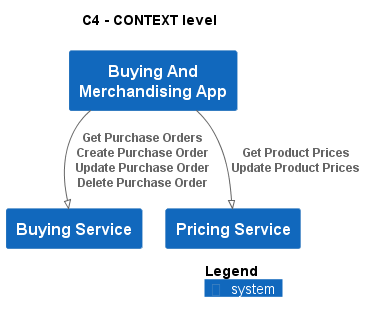

The diagram above was rendered by PlantUML. Its source (embedded in the PNG):
@startuml
!pragma layout smetana
!include ..\..\.c4s\C4_Context.puml

AddElementTag("state:new", $bgColor=green, $fontColor=#ffffff, $borderColor=green, $shadowing="False")
AddElementTag("state:changed", $bgColor=orange, $fontColor=#ffffff, $borderColor=orange, $shadowing="False")
AddElementTag("state:removed", $bgColor=red, $fontColor=#ffffff, $borderColor=red, $shadowing="False")

AddRelTag("state:new", $textColor=green, $lineColor=green)
AddRelTag("state:changed", $textColor=orange, $lineColor=orange)
AddRelTag("state:removed", $textColor=red, $lineColor=red)

SHOW_PERSON_PORTRAIT()
LAYOUT_TOP_DOWN()

skinparam linetype polyline

title C4 - CONTEXT level

System(ECommercePlatform.SoftwareSystems.BuyingAndMerchandisingApp, "Buying And Merchandising App", "")
System(ECommercePlatform.SoftwareSystems.BuyingService, "Buying Service", "")
System(ECommercePlatform.SoftwareSystems.PricingService, "Pricing Service", "")

Rel(ECommercePlatform.SoftwareSystems.BuyingAndMerchandisingApp, ECommercePlatform.SoftwareSystems.BuyingService, "Get Purchase Orders\nCreate Purchase Order\nUpdate Purchase Order\nDelete Purchase Order")
Rel(ECommercePlatform.SoftwareSystems.BuyingAndMerchandisingApp, ECommercePlatform.SoftwareSystems.PricingService, "Get Product Prices\nUpdate Product Prices")


SHOW_LEGEND()
@enduml